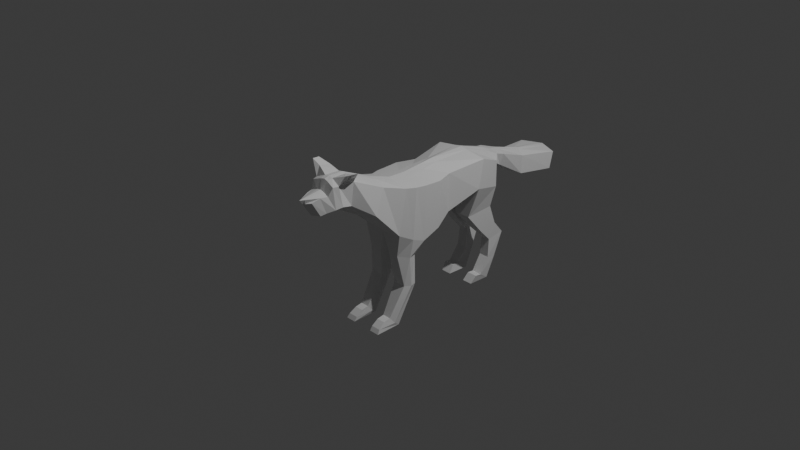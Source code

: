 # Source: GiantWolf.blend  (saved by Blender 4.1.24; exported with 4.5.12 LTS)
import bpy
from mathutils import Matrix  # noqa: F401  (used for matrix-valued properties, if any)

bpy.ops.wm.read_factory_settings(use_empty=True)
scene = bpy.context.scene
scene.name = 'Scene'

# ---- collections
col_collection = bpy.data.collections.new('Collection'); scene.collection.children.link(col_collection)

# ---- materials (node trees are filled in below, after node groups)
mat_material = bpy.data.materials.new('Material')
mat_material.alpha_threshold = 0.0
mat_material.use_transparent_shadow = False
mat_material.roughness = 0.5
mat_material.line_color = (0.0, 0.0, 0.0, 1.0)

# ---- material node trees
mat_material.use_nodes = True; mat_material.node_tree.nodes.clear()
_N = mat_material.node_tree.nodes; _L = mat_material.node_tree.links
n0 = _N.new('ShaderNodeOutputMaterial'); n0.name = 'Material Output'; n0.location = (300, 300)
n1 = _N.new('ShaderNodeBsdfPrincipled'); n1.name = 'Principled BSDF'; n1.location = (10, 300)
n1.inputs[3].default_value = 1.45
_L.new(n1.outputs[0], n0.inputs[0])
n0.is_active_output = True

# ---- world
world_world = bpy.data.worlds.new('World'); scene.world = world_world
world_world.use_nodes = True; world_world.node_tree.nodes.clear()
_N = world_world.node_tree.nodes; _L = world_world.node_tree.links
n0 = _N.new('ShaderNodeOutputWorld'); n0.name = 'World Output'; n0.location = (300, 300)
n1 = _N.new('ShaderNodeBackground'); n1.name = 'Background'; n1.location = (10, 300)
n1.inputs[0].default_value = (0.05088, 0.05088, 0.05088, 1.0)
_L.new(n1.outputs[0], n0.inputs[0])
n0.is_active_output = True
world_world.color = (0.05088, 0.05088, 0.05088)
world_world.use_sun_shadow = False
world_world.sun_shadow_jitter_overblur = 0.0

# ---- cameras
cam_camera = bpy.data.cameras.new('Camera')
cam_camera.clip_end = 100.0
cam_camera.ortho_scale = 7.314

# ---- lights
light_light = bpy.data.lights.new('Light', 'POINT')
light_light.transmission_factor = 0.0
light_light.use_soft_falloff = False
light_light.energy = 1000.0
light_light.shadow_soft_size = 0.1
light_light.shadow_maximum_resolution = 0.006
light_light.use_absolute_resolution = True

# ---- meshes
me_cube = bpy.data.meshes.new('Cube')
me_cube.from_pydata([(0.3165, 0.8936, 0.4938), (0.3258, 0.8243, 0.1777), (0.3033, 0.0814, 0.445), (0.3033, 0.05902, -0.1569), (0.0, 0.8086, 0.07742), (0.0, 0.07294, 0.5012), (0.0, 0.05902, -0.1569), (0.0, 0.8819, 0.5454), (0.2495, 0.4606, 0.4435), (0.2495, 0.4576, 0.01904), (0.0, 0.4567, -0.114), (0.0, 0.461, 0.5398), (0.2495, -0.1367, 0.4599), (0.2443, -0.2256, -0.03125), (0.0, -0.1336, 0.5067), (0.0, -0.2256, -0.06553), (0.2084, -0.4013, 0.5413), (0.2443, -0.5293, 0.2872), (0.0, -0.383, 0.5877), (0.0, -0.5624, 0.2312), (0.1442, -0.7533, 0.4378), (0.0, -0.7388, 0.7481), (0.0, -0.779, 0.3542), (0.2797, 1.136, 0.3964), (0.2797, 1.139, 0.09891), (0.0, 1.219, 0.005657), (0.0, 1.215, 0.4408), (0.1169, -0.005741, -0.6457), (0.2413, -0.005741, -0.6436), (0.09597, -0.1566, -0.6282), (0.2406, -0.1566, -0.6261), (0.1291, -0.2204, -1.054), (0.2269, -0.2204, -1.054), (0.1193, -0.3362, -0.9411), (0.2159, -0.3362, -0.9411), (0.05962, -0.1972, -0.288), (0.1921, -0.2089, -0.2855), (0.2128, 0.01538, -0.3337), (0.08039, 0.02712, -0.3362), (0.1193, -0.5201, -1.052), (0.2367, -0.5201, -1.052), (0.1193, -0.4162, -0.9552), (0.2159, -0.4162, -0.9552), (0.0, -0.03633, 0.5032), (0.287, -0.03356, 0.4513), (0.293, -0.08122, -0.104), (-0.003502, -0.08122, -0.104), (0.2639, -0.07908, -0.6394), (0.08311, -0.07908, -0.6416), (0.2347, -0.2806, -1.01), (0.1102, -0.2806, -1.01), (0.2687, -0.1026, -0.3084), (0.003784, -0.07916, -0.3133), (0.2279, -0.4907, -1.008), (0.1184, -0.4907, -1.008), (0.2195, 0.7887, -0.1714), (0.02833, 0.7907, -0.1714), (0.05173, 1.12, -0.143), (0.2268, 1.119, -0.1442), (0.2175, 1.131, -0.549), (0.106, 1.133, -0.5486), (0.118, 1.331, -0.5185), (0.2198, 1.332, -0.5179), (0.2327, 0.9997, -0.9303), (0.114, 1.0, -0.9298), (0.1003, 1.116, -1.01), (0.2176, 1.115, -1.009), (0.2185, 0.996, -0.4096), (0.2233, 1.204, -0.3679), (0.08486, 1.204, -0.3667), (0.06717, 0.9968, -0.4089), (0.1091, 1.222, -0.7879), (0.11, 1.113, -0.7582), (0.2187, 1.222, -0.7861), (0.2251, 1.113, -0.7582), (0.2327, 0.9255, -0.9213), (0.114, 0.9271, -0.9217), (0.1003, 0.8653, -1.003), (0.2176, 0.8656, -1.002), (0.3175, 0.2573, 0.4442), (0.0, 0.2578, -0.1354), (0.0, 0.267, 0.5205), (0.3175, 0.2446, -0.06893), (0.0, -0.9557, 0.7378), (0.1681, -0.9657, 0.471), (0.0, -1.009, 0.643), (0.117, -1.017, 0.6072), (0.0, -1.262, 0.6085), (0.09264, -1.089, 0.6074), (0.09721, -1.095, 0.4268), (0.0, -0.9688, 0.4163), (0.0, -1.128, 0.4117), (0.0, -1.225, 0.5597), (0.06421, -1.167, 0.57), (0.1213, -1.043, 0.446), (0.0, -1.051, 0.416), (0.1444, 1.287, 0.3885), (0.1444, 1.263, 0.2907), (0.0, 1.333, 0.3923), (0.0, 1.298, 0.2492), (0.1689, 1.37, 0.3685), (0.137, 1.346, 0.2415), (0.0, 1.444, 0.3746), (0.0, 1.391, 0.1874), (0.148, 1.703, 0.2484), (0.148, 1.695, 0.03807), (0.0, 1.795, 0.2751), (0.0, 1.783, -0.03255), (0.229, 2.127, 0.199), (0.229, 2.081, 0.0115), (0.0, 2.214, 0.2062), (0.0, 2.148, -0.06799), (0.1991, -0.7934, 0.7277), (0.1427, -0.9748, 0.6946), (0.1849, -0.8929, 0.4844), (0.0, -0.9008, 0.7508), (0.0, -0.9045, 0.3953), (0.1907, -0.8707, 0.7368), (0.07816, 0.05902, -0.1569), (0.08155, 0.8849, 0.5321), (0.08394, 0.8126, 0.1033), (0.07816, 0.07512, 0.4867), (0.0643, 0.4609, 0.515), (0.0643, 0.4569, -0.07972), (0.06294, -0.2256, -0.0567), (0.0643, -0.1344, 0.4946), (0.06294, -0.5539, 0.2456), (0.0643, -0.3877, 0.5801), (0.04731, -0.7723, 0.3717), (0.04667, -0.7411, 0.7398), (0.07206, 1.195, 0.4294), (0.07206, 1.198, 0.02968), (0.1489, -0.005741, -0.6451), (0.1332, -0.1566, -0.6277), (0.1543, -0.2204, -1.054), (0.1442, -0.3362, -0.9411), (0.1145, 0.02409, -0.3355), (0.09375, -0.2002, -0.2874), (0.1495, -0.5201, -1.052), (0.1442, -0.4162, -0.9552), (0.1466, -0.4907, -1.008), (0.07394, -0.03562, 0.4899), (0.07758, 0.7902, -0.1714), (0.09684, 1.12, -0.1433), (0.1347, 1.132, -0.5487), (0.1442, 1.331, -0.5184), (0.1446, 1.0, -0.93), (0.1305, 1.116, -1.01), (0.1062, 0.9966, -0.4091), (0.1205, 1.204, -0.367), (0.1397, 1.113, -0.7582), (0.1374, 1.222, -0.7874), (0.1446, 0.9267, -0.9216), (0.1305, 0.8654, -1.003), (0.0818, 0.2645, 0.5009), (0.0818, 0.2544, -0.1183), (0.0463, -0.9603, 0.7273), (0.04228, -1.009, 0.634), (0.02271, -1.217, 0.6078), (0.02505, -1.119, 0.4156), (0.0516, -0.9677, 0.4279), (0.01654, -1.21, 0.5624), (0.0301, -1.049, 0.4233), (0.03719, 1.321, 0.3913), (0.03719, 1.289, 0.2599), (0.04352, 1.425, 0.373), (0.0353, 1.38, 0.2013), (0.03812, 1.771, 0.2682), (0.03812, 1.76, -0.01435), (0.059, 2.192, 0.2044), (0.059, 2.13, -0.04751), (0.05121, -0.9033, 0.7443), (0.05014, -0.9015, 0.4089), (0.2621, -0.8021, 0.7818), (0.2513, -0.8536, 0.7857), (0.1834, -0.8598, 0.7878), (0.1723, -0.7406, 0.772), (0.1743, -0.7476, 0.6991), (0.1613, -0.9183, 0.6972), (0.282, -0.7854, 0.8251), (0.2772, -0.863, 0.8314)], [], [(155, 82, 3, 118), (82, 79, 2, 3), (4, 25, 57, 56), (141, 43, 14, 125), (154, 81, 5, 121), (119, 7, 11, 122), (1, 0, 8, 9), (120, 1, 9, 123), (124, 13, 17, 126), (137, 35, 29, 133), (45, 44, 12, 13), (126, 17, 20, 128), (125, 14, 18, 127), (13, 12, 16, 17), (114, 178, 113, 84), (127, 18, 21, 129), (17, 16, 177, 20), (130, 23, 96, 163), (119, 0, 23, 130), (0, 1, 24, 23), (47, 30, 34, 49), (136, 37, 28, 132), (52, 38, 27, 48), (51, 36, 30, 47), (50, 31, 39, 54), (132, 28, 32, 134), (48, 27, 31, 50), (133, 29, 33, 135), (45, 13, 36, 51), (46, 6, 38, 52), (118, 3, 37, 136), (124, 15, 35, 137), (140, 53, 42, 139), (135, 33, 41, 139), (49, 34, 42, 53), (134, 32, 40, 138), (32, 49, 53, 40), (138, 40, 53, 140), (15, 46, 52, 35), (3, 45, 51, 37), (29, 48, 50, 33), (33, 50, 54, 41), (37, 51, 47, 28), (35, 52, 48, 29), (28, 47, 49, 32), (3, 2, 44, 45), (121, 5, 43, 141), (68, 67, 59, 62), (120, 4, 56, 142), (24, 1, 55, 58), (131, 24, 58, 143), (72, 71, 65, 64), (70, 69, 61, 60), (149, 68, 62, 145), (148, 70, 60, 144), (147, 66, 78, 153), (151, 73, 66, 147), (150, 72, 64, 146), (73, 74, 63, 66), (142, 56, 70, 148), (143, 58, 68, 149), (56, 57, 69, 70), (58, 55, 67, 68), (62, 59, 74, 73), (144, 60, 72, 150), (145, 62, 73, 151), (60, 61, 71, 72), (152, 76, 77, 153), (146, 64, 76, 152), (66, 63, 75, 78), (64, 65, 77, 76), (122, 11, 81, 154), (9, 8, 79, 82), (123, 9, 82, 155), (156, 83, 85, 157), (157, 85, 87, 158), (172, 114, 84, 160), (162, 94, 89, 159), (158, 87, 92, 161), (161, 92, 91, 159), (160, 84, 94, 162), (94, 88, 93, 89), (88, 94, 84, 86), (113, 86, 84), (87, 85, 92), (163, 96, 100, 165), (131, 25, 99, 164), (23, 24, 97, 96), (100, 101, 105, 104), (164, 99, 103, 166), (96, 97, 101, 100), (168, 107, 111, 170), (165, 100, 104, 167), (166, 103, 107, 168), (170, 169, 108, 109), (104, 105, 109, 108), (167, 104, 108, 169), (171, 156, 113, 178), (128, 20, 114, 172), (20, 177, 178, 114), (22, 128, 172, 116), (21, 115, 171, 129), (115, 83, 156, 171), (106, 167, 169, 110), (111, 110, 169, 170), (101, 166, 168, 105), (102, 165, 167, 106), (105, 168, 170, 109), (97, 164, 166, 101), (24, 131, 164, 97), (98, 163, 165, 102), (90, 160, 162, 95), (93, 161, 159, 89), (88, 158, 161, 93), (95, 162, 159, 91), (116, 172, 160, 90), (86, 157, 158, 88), (113, 156, 157, 86), (10, 123, 155, 80), (8, 122, 154, 79), (63, 146, 152, 75), (75, 152, 153, 78), (61, 145, 151, 71), (59, 144, 150, 74), (57, 143, 149, 69), (55, 142, 148, 67), (74, 150, 146, 63), (71, 151, 147, 65), (65, 147, 153, 77), (67, 148, 144, 59), (69, 149, 145, 61), (25, 131, 143, 57), (1, 120, 142, 55), (2, 121, 141, 44), (39, 138, 140, 54), (31, 134, 138, 39), (34, 135, 139, 42), (54, 140, 139, 41), (13, 124, 137, 36), (6, 118, 136, 38), (30, 133, 135, 34), (27, 132, 134, 31), (38, 136, 132, 27), (7, 119, 130, 26), (26, 130, 163, 98), (16, 127, 129, 177), (12, 125, 127, 16), (19, 126, 128, 22), (36, 137, 133, 30), (15, 124, 126, 19), (4, 120, 123, 10), (0, 119, 122, 8), (79, 154, 121, 2), (44, 141, 125, 12), (80, 155, 118, 6), (129, 171, 175, 176), (179, 176, 175, 180), (171, 178, 180, 175), (177, 129, 176, 179), (117, 112, 173, 174), (112, 117, 178, 177), (174, 173, 179, 180), (117, 174, 180, 178), (173, 112, 177, 179)])
_uv = me_cube.uv_layers.new(name='UVMap')
_uv.uv.foreach_set('vector', [0.2891, 0.6875, 0.4018, 0.6875, 0.375, 0.75, 0.2822, 0.75, 0.4018, 0.6875, 0.5995, 0.6875, 0.5995, 0.75, 0.375, 0.75, 0.0, 0.0, 0.0, 0.0, 0.0, 0.0, 0.0, 0.0, 0.7112, 0.75, 0.75, 0.75, 0.75, 0.75, 0.7112, 0.75, 0.7112, 0.6875, 0.75, 0.6875, 0.75, 0.75, 0.7112, 0.75, 0.7112, 0.5, 0.75, 0.5, 0.75, 0.625, 0.7112, 0.625, 0.4286, 0.5, 0.5995, 0.5, 0.5995, 0.625, 0.4286, 0.625, 0.296, 0.5, 0.4286, 0.5, 0.4286, 0.625, 0.296, 0.625, 0.2822, 0.75, 0.375, 0.75, 0.375, 0.75, 0.2822, 0.75, 0.2822, 0.75, 0.25, 0.75, 0.25, 0.75, 0.2822, 0.75, 0.375, 0.75, 0.5995, 0.75, 0.5995, 0.75, 0.375, 0.75, 0.2822, 0.75, 0.375, 0.75, 0.375, 0.75, 0.2822, 0.75, 0.7112, 0.75, 0.75, 0.75, 0.75, 0.75, 0.7112, 0.75, 0.375, 0.75, 0.5995, 0.75, 0.5995, 0.75, 0.375, 0.75, 0.375, 0.75, 0.5995, 0.75, 0.5995, 0.75, 0.375, 0.75, 0.7112, 0.75, 0.75, 0.75, 0.75, 0.75, 0.7112, 0.75, 0.375, 0.75, 0.5995, 0.75, 0.5995, 0.75, 0.375, 0.75, 0.7112, 0.5, 0.5995, 0.5, 0.5995, 0.5, 0.7112, 0.5, 0.7112, 0.5, 0.5995, 0.5, 0.5995, 0.5, 0.7112, 0.5, 0.5995, 0.5, 0.4286, 0.5, 0.4286, 0.5, 0.5995, 0.5, 0.375, 0.75, 0.375, 0.75, 0.375, 0.75, 0.375, 0.75, 0.2822, 0.75, 0.375, 0.75, 0.375, 0.75, 0.2822, 0.75, 0.0, 0.0, 0.0, 0.0, 0.0, 0.0, 0.0, 0.0, 0.375, 0.75, 0.375, 0.75, 0.375, 0.75, 0.375, 0.75, 0.0, 0.0, 0.0, 0.0, 0.0, 0.0, 0.0, 0.0, 0.2822, 0.75, 0.375, 0.75, 0.375, 0.75, 0.2822, 0.75, 0.0, 0.0, 0.0, 0.0, 0.0, 0.0, 0.0, 0.0, 0.2822, 0.75, 0.25, 0.75, 0.25, 0.75, 0.2822, 0.75, 0.375, 0.75, 0.375, 0.75, 0.375, 0.75, 0.375, 0.75, 0.0, 0.0, 0.0, 0.0, 0.0, 0.0, 0.0, 0.0, 0.2822, 0.75, 0.375, 0.75, 0.375, 0.75, 0.2822, 0.75, 0.2822, 0.75, 0.25, 0.75, 0.25, 0.75, 0.2822, 0.75, 0.2822, 0.75, 0.375, 0.75, 0.375, 0.75, 0.2822, 0.75, 0.2822, 0.75, 0.25, 0.75, 0.25, 0.75, 0.2822, 0.75, 0.375, 0.75, 0.375, 0.75, 0.375, 0.75, 0.375, 0.75, 0.2822, 0.75, 0.375, 0.75, 0.375, 0.75, 0.2822, 0.75, 0.375, 0.75, 0.375, 0.75, 0.375, 0.75, 0.375, 0.75, 0.2822, 0.75, 0.375, 0.75, 0.375, 0.75, 0.2822, 0.75, 0.0, 0.0, 0.0, 0.0, 0.0, 0.0, 0.0, 0.0, 0.375, 0.75, 0.375, 0.75, 0.375, 0.75, 0.375, 0.75, 0.0, 0.0, 0.0, 0.0, 0.0, 0.0, 0.0, 0.0, 0.0, 0.0, 0.0, 0.0, 0.0, 0.0, 0.0, 0.0, 0.375, 0.75, 0.375, 0.75, 0.375, 0.75, 0.375, 0.75, 0.0, 0.0, 0.0, 0.0, 0.0, 0.0, 0.0, 0.0, 0.375, 0.75, 0.375, 0.75, 0.375, 0.75, 0.375, 0.75, 0.375, 0.75, 0.5995, 0.75, 0.5995, 0.75, 0.375, 0.75, 0.7112, 0.75, 0.75, 0.75, 0.75, 0.75, 0.7112, 0.75, 0.4286, 0.5, 0.4286, 0.5, 0.4286, 0.5, 0.4286, 0.5, 0.296, 0.5, 0.25, 0.5, 0.25, 0.5, 0.296, 0.5, 0.4286, 0.5, 0.4286, 0.5, 0.4286, 0.5, 0.4286, 0.5, 0.3888, 0.4072, 0.4286, 0.5, 0.4286, 0.5, 0.3888, 0.4072, 0.0, 0.0, 0.0, 0.0, 0.0, 0.0, 0.0, 0.0, 0.0, 0.0, 0.0, 0.0, 0.0, 0.0, 0.0, 0.0, 0.3888, 0.4072, 0.4286, 0.5, 0.4286, 0.5, 0.3888, 0.4072, 0.296, 0.5, 0.25, 0.5, 0.25, 0.5, 0.296, 0.5, 0.3888, 0.4072, 0.4286, 0.5, 0.4286, 0.5, 0.3888, 0.4072, 0.3888, 0.4072, 0.4286, 0.5, 0.4286, 0.5, 0.3888, 0.4072, 0.296, 0.5, 0.25, 0.5, 0.25, 0.5, 0.296, 0.5, 0.4286, 0.5, 0.4286, 0.5, 0.4286, 0.5, 0.4286, 0.5, 0.296, 0.5, 0.25, 0.5, 0.25, 0.5, 0.296, 0.5, 0.3888, 0.4072, 0.4286, 0.5, 0.4286, 0.5, 0.3888, 0.4072, 0.0, 0.0, 0.0, 0.0, 0.0, 0.0, 0.0, 0.0, 0.4286, 0.5, 0.4286, 0.5, 0.4286, 0.5, 0.4286, 0.5, 0.4286, 0.5, 0.4286, 0.5, 0.4286, 0.5, 0.4286, 0.5, 0.296, 0.5, 0.25, 0.5, 0.25, 0.5, 0.296, 0.5, 0.3888, 0.4072, 0.4286, 0.5, 0.4286, 0.5, 0.3888, 0.4072, 0.0, 0.0, 0.0, 0.0, 0.0, 0.0, 0.0, 0.0, 0.296, 0.5, 0.25, 0.5, 0.0, 0.0, 0.1104, 0.1288, 0.296, 0.5, 0.25, 0.5, 0.25, 0.5, 0.296, 0.5, 0.4286, 0.5, 0.4286, 0.5, 0.4286, 0.5, 0.4286, 0.5, 0.0, 0.0, 0.0, 0.0, 0.0, 0.0, 0.0, 0.0, 0.7112, 0.625, 0.75, 0.625, 0.75, 0.6875, 0.7112, 0.6875, 0.4286, 0.625, 0.5995, 0.625, 0.5995, 0.6875, 0.4018, 0.6875, 0.296, 0.625, 0.4286, 0.625, 0.4018, 0.6875, 0.2891, 0.6875, 0.7112, 0.75, 0.75, 0.75, 0.75, 0.75, 0.7112, 0.75, 0.7112, 0.75, 0.75, 0.75, 0.75, 0.75, 0.7112, 0.75, 0.2822, 0.75, 0.375, 0.75, 0.375, 0.75, 0.2822, 0.75, 0.2822, 0.75, 0.375, 0.75, 0.375, 0.75, 0.2822, 0.75, 0.7112, 0.75, 0.75, 0.75, 0.75, 0.75, 0.7112, 0.75, 0.7112, 0.75, 0.75, 0.75, 0.75, 0.75, 0.7112, 0.75, 0.2822, 0.75, 0.375, 0.75, 0.375, 0.75, 0.2822, 0.75, 0.375, 0.75, 0.5995, 0.75, 0.5995, 0.75, 0.5995, 0.75, 0.5995, 0.75, 0.375, 0.75, 0.375, 0.75, 0.5995, 0.75, 0.5995, 0.75, 0.5995, 0.75, 0.375, 0.75, 0.75, 0.75, 0.75, 0.75, 0.75, 0.75, 0.7112, 0.5, 0.5995, 0.5, 0.5995, 0.5, 0.7112, 0.5, 0.3888, 0.4072, 0.375, 0.375, 0.375, 0.375, 0.3888, 0.4072, 0.5995, 0.5, 0.4286, 0.5, 0.4286, 0.5, 0.5995, 0.5, 0.5995, 0.5, 0.4286, 0.5, 0.4286, 0.5, 0.5995, 0.5, 0.3888, 0.4072, 0.375, 0.375, 0.375, 0.375, 0.3888, 0.4072, 0.5995, 0.5, 0.4286, 0.5, 0.4286, 0.5, 0.5995, 0.5, 0.3888, 0.4072, 0.375, 0.375, 0.375, 0.375, 0.3888, 0.4072, 0.7112, 0.5, 0.5995, 0.5, 0.5995, 0.5, 0.7112, 0.5, 0.3888, 0.4072, 0.375, 0.375, 0.375, 0.375, 0.3888, 0.4072, 0.3888, 0.4072, 0.6184, 0.4072, 0.5995, 0.5, 0.4286, 0.5, 0.5995, 0.5, 0.4286, 0.5, 0.4286, 0.5, 0.5995, 0.5, 0.7112, 0.5, 0.5995, 0.5, 0.5995, 0.5, 0.7112, 0.5, 0.7112, 0.75, 0.7112, 0.75, 0.5995, 0.75, 0.5995, 0.75, 0.2822, 0.75, 0.375, 0.75, 0.375, 0.75, 0.2822, 0.75, 0.375, 0.75, 0.5995, 0.75, 0.5995, 0.75, 0.375, 0.75, 0.25, 0.75, 0.2822, 0.75, 0.2822, 0.75, 0.25, 0.75, 0.75, 0.75, 0.75, 0.75, 0.7112, 0.75, 0.7112, 0.75, 0.75, 0.75, 0.75, 0.75, 0.7112, 0.75, 0.7112, 0.75, 0.75, 0.5, 0.7112, 0.5, 0.7112, 0.5, 0.75, 0.5, 0.375, 0.375, 0.625, 0.375, 0.6184, 0.4072, 0.3888, 0.4072, 0.4286, 0.5, 0.3888, 0.4072, 0.3888, 0.4072, 0.4286, 0.5, 0.75, 0.5, 0.7112, 0.5, 0.7112, 0.5, 0.75, 0.5, 0.4286, 0.5, 0.3888, 0.4072, 0.3888, 0.4072, 0.4286, 0.5, 0.4286, 0.5, 0.3888, 0.4072, 0.3888, 0.4072, 0.4286, 0.5, 0.4286, 0.5, 0.3888, 0.4072, 0.3888, 0.4072, 0.4286, 0.5, 0.75, 0.5, 0.7112, 0.5, 0.7112, 0.5, 0.75, 0.5, 0.25, 0.75, 0.2822, 0.75, 0.2822, 0.75, 0.25, 0.75, 0.5995, 0.75, 0.7112, 0.75, 0.7112, 0.75, 0.5995, 0.75, 0.5995, 0.75, 0.7112, 0.75, 0.7112, 0.75, 0.5995, 0.75, 0.25, 0.75, 0.2822, 0.75, 0.2822, 0.75, 0.25, 0.75, 0.25, 0.75, 0.2822, 0.75, 0.2822, 0.75, 0.25, 0.75, 0.5995, 0.75, 0.7112, 0.75, 0.7112, 0.75, 0.5995, 0.75, 0.5995, 0.75, 0.7112, 0.75, 0.7112, 0.75, 0.5995, 0.75, 0.25, 0.625, 0.296, 0.625, 0.2891, 0.6875, 0.25, 0.6875, 0.5995, 0.625, 0.7112, 0.625, 0.7112, 0.6875, 0.5995, 0.6875, 0.4286, 0.5, 0.296, 0.5, 0.296, 0.5, 0.4286, 0.5, 0.4286, 0.5, 0.296, 0.5, 0.1104, 0.1288, 0.4286, 0.5, 0.375, 0.375, 0.3888, 0.4072, 0.3888, 0.4072, 0.375, 0.375, 0.4286, 0.5, 0.296, 0.5, 0.296, 0.5, 0.4286, 0.5, 0.375, 0.375, 0.3888, 0.4072, 0.3888, 0.4072, 0.375, 0.375, 0.4286, 0.5, 0.296, 0.5, 0.296, 0.5, 0.4286, 0.5, 0.4286, 0.5, 0.296, 0.5, 0.296, 0.5, 0.4286, 0.5, 0.375, 0.375, 0.3888, 0.4072, 0.3888, 0.4072, 0.375, 0.375, 0.375, 0.375, 0.3888, 0.4072, 0.3888, 0.4072, 0.375, 0.375, 0.4286, 0.5, 0.296, 0.5, 0.296, 0.5, 0.4286, 0.5, 0.375, 0.375, 0.3888, 0.4072, 0.3888, 0.4072, 0.375, 0.375, 0.375, 0.375, 0.3888, 0.4072, 0.3888, 0.4072, 0.375, 0.375, 0.4286, 0.5, 0.296, 0.5, 0.296, 0.5, 0.4286, 0.5, 0.5995, 0.75, 0.7112, 0.75, 0.7112, 0.75, 0.5995, 0.75, 0.25, 0.75, 0.2822, 0.75, 0.2822, 0.75, 0.25, 0.75, 0.25, 0.75, 0.2822, 0.75, 0.2822, 0.75, 0.25, 0.75, 0.375, 0.75, 0.2822, 0.75, 0.2822, 0.75, 0.375, 0.75, 0.25, 0.75, 0.2822, 0.75, 0.2822, 0.75, 0.25, 0.75, 0.375, 0.75, 0.2822, 0.75, 0.2822, 0.75, 0.375, 0.75, 0.25, 0.75, 0.2822, 0.75, 0.2822, 0.75, 0.25, 0.75, 0.375, 0.75, 0.2822, 0.75, 0.2822, 0.75, 0.375, 0.75, 0.25, 0.75, 0.2822, 0.75, 0.2822, 0.75, 0.25, 0.75, 0.25, 0.75, 0.2822, 0.75, 0.2822, 0.75, 0.25, 0.75, 0.75, 0.5, 0.7112, 0.5, 0.7112, 0.5, 0.75, 0.5, 0.75, 0.5, 0.7112, 0.5, 0.7112, 0.5, 0.75, 0.5, 0.5995, 0.75, 0.7112, 0.75, 0.7112, 0.75, 0.5995, 0.75, 0.5995, 0.75, 0.7112, 0.75, 0.7112, 0.75, 0.5995, 0.75, 0.25, 0.75, 0.2822, 0.75, 0.2822, 0.75, 0.25, 0.75, 0.375, 0.75, 0.2822, 0.75, 0.2822, 0.75, 0.375, 0.75, 0.25, 0.75, 0.2822, 0.75, 0.2822, 0.75, 0.25, 0.75, 0.25, 0.5, 0.296, 0.5, 0.296, 0.625, 0.25, 0.625, 0.5995, 0.5, 0.7112, 0.5, 0.7112, 0.625, 0.5995, 0.625, 0.5995, 0.6875, 0.7112, 0.6875, 0.7112, 0.75, 0.5995, 0.75, 0.5995, 0.75, 0.7112, 0.75, 0.7112, 0.75, 0.5995, 0.75, 0.25, 0.6875, 0.2891, 0.6875, 0.2822, 0.75, 0.25, 0.75, 0.7112, 0.75, 0.7112, 0.75, 0.7112, 0.75, 0.7112, 0.75, 0.5995, 0.75, 0.7112, 0.75, 0.7112, 0.75, 0.5995, 0.75, 0.7112, 0.75, 0.5995, 0.75, 0.5995, 0.75, 0.7112, 0.75, 0.5995, 0.75, 0.7112, 0.75, 0.7112, 0.75, 0.5995, 0.75, 0.5995, 0.75, 0.5995, 0.75, 0.5995, 0.75, 0.5995, 0.75, 0.5995, 0.75, 0.5995, 0.75, 0.5995, 0.75, 0.5995, 0.75, 0.5995, 0.75, 0.5995, 0.75, 0.5995, 0.75, 0.5995, 0.75, 0.5995, 0.75, 0.5995, 0.75, 0.5995, 0.75, 0.5995, 0.75, 0.5995, 0.75, 0.5995, 0.75, 0.5995, 0.75, 0.5995, 0.75])
me_cube.materials.append(mat_material)
me_cube.use_mirror_vertex_groups = False
me_cube.update()

# ---- objects
ob_cube = bpy.data.objects.new('Cube', me_cube)
ob_light = bpy.data.objects.new('Light', light_light)
ob_camera = bpy.data.objects.new('Camera', cam_camera)
ob_empty = bpy.data.objects.new('Empty', None)
ob_empty_001 = bpy.data.objects.new('Empty.001', None)

# ---- transforms, parenting, visibility, modifiers, constraints
ob_cube.location = (0.0, 0.0, 0.0)
ob_cube.lock_rotations_4d = False
ob_cube.empty_display_type = 'ARROWS'
ob_cube.lineart.crease_threshold = 0.0
_m = ob_cube.modifiers.new('Mirror', 'MIRROR')
_m.use_clip = True
ob_light.location = (4.076, 1.005, 5.904)
ob_light.rotation_euler = (0.6503, 0.05522, 1.866)
ob_light.lock_rotations_4d = False
ob_light.empty_display_type = 'ARROWS'
ob_light.color = (0.0, 0.0, 0.0, 0.0)
ob_light.lineart.crease_threshold = 0.0
ob_camera.location = (7.359, -6.926, 4.958)
ob_camera.rotation_euler = (1.109, 0.0, 0.8149)
ob_camera.lock_rotations_4d = False
ob_camera.empty_display_type = 'ARROWS'
ob_camera.color = (0.0, 0.0, 0.0, 0.0)
ob_camera.display_type = 'WIRE'
ob_camera.lineart.crease_threshold = 0.0
ob_empty.location = (-4.296, 0.0, 0.0)
ob_empty.rotation_euler = (1.571, -0.0, -1.571)
ob_empty.scale = (1.16, 1.16, 1.16)
ob_empty.empty_display_type = 'IMAGE'
ob_empty.empty_display_size = 5.0
ob_empty_001.location = (1.717, 0.03938, -2.204)
ob_empty_001.rotation_euler = (3.142, 0.0, -1.571)
ob_empty_001.scale = (1.16, 1.16, 1.16)
ob_empty_001.empty_display_type = 'IMAGE'
ob_empty_001.empty_display_size = 5.0

# ---- collection membership
col_collection.objects.link(ob_cube)
col_collection.objects.link(ob_light)
col_collection.objects.link(ob_camera)
col_collection.objects.link(ob_empty)
col_collection.objects.link(ob_empty_001)

# ---- scene / render settings (as saved in the file)
scene.camera = ob_camera
scene.frame_start = 1; scene.frame_end = 250; scene.frame_set(0)
scene.render.engine = 'BLENDER_EEVEE_NEXT'
scene.cycles.sampling_pattern = 'TABULATED_SOBOL'
scene.eevee.ray_tracing_options.trace_max_roughness = 0.0
bpy.context.view_layer.update()
